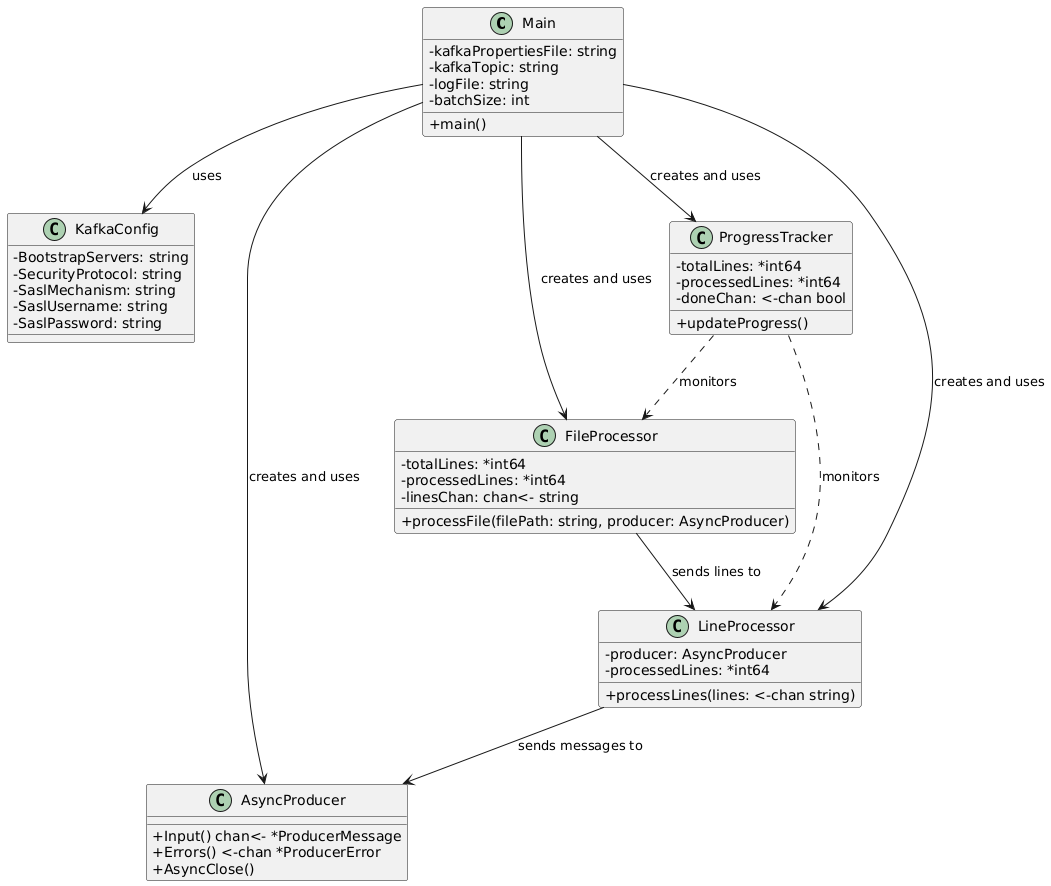

The diagram above was rendered by PlantUML. Its source (embedded in the PNG):
@startuml
skinparam classAttributeIconSize 0

class Main {
  - kafkaPropertiesFile: string
  - kafkaTopic: string
  - logFile: string
  - batchSize: int
  + main()
}

class KafkaConfig {
  - BootstrapServers: string
  - SecurityProtocol: string
  - SaslMechanism: string
  - SaslUsername: string
  - SaslPassword: string
}

class AsyncProducer {
  + Input() chan<- *ProducerMessage
  + Errors() <-chan *ProducerError
  + AsyncClose()
}

class FileProcessor {
  - totalLines: *int64
  - processedLines: *int64
  - linesChan: chan<- string
  + processFile(filePath: string, producer: AsyncProducer)
}

class LineProcessor {
  - producer: AsyncProducer
  - processedLines: *int64
  + processLines(lines: <-chan string)
}

class ProgressTracker {
  - totalLines: *int64
  - processedLines: *int64
  - doneChan: <-chan bool
  + updateProgress()
}

Main --> KafkaConfig : uses
Main --> AsyncProducer : creates and uses
Main --> FileProcessor : creates and uses
Main --> LineProcessor : creates and uses
Main --> ProgressTracker : creates and uses

FileProcessor --> LineProcessor : sends lines to
LineProcessor --> AsyncProducer : sends messages to
ProgressTracker ..> FileProcessor : monitors
ProgressTracker ..> LineProcessor : monitors
@enduml